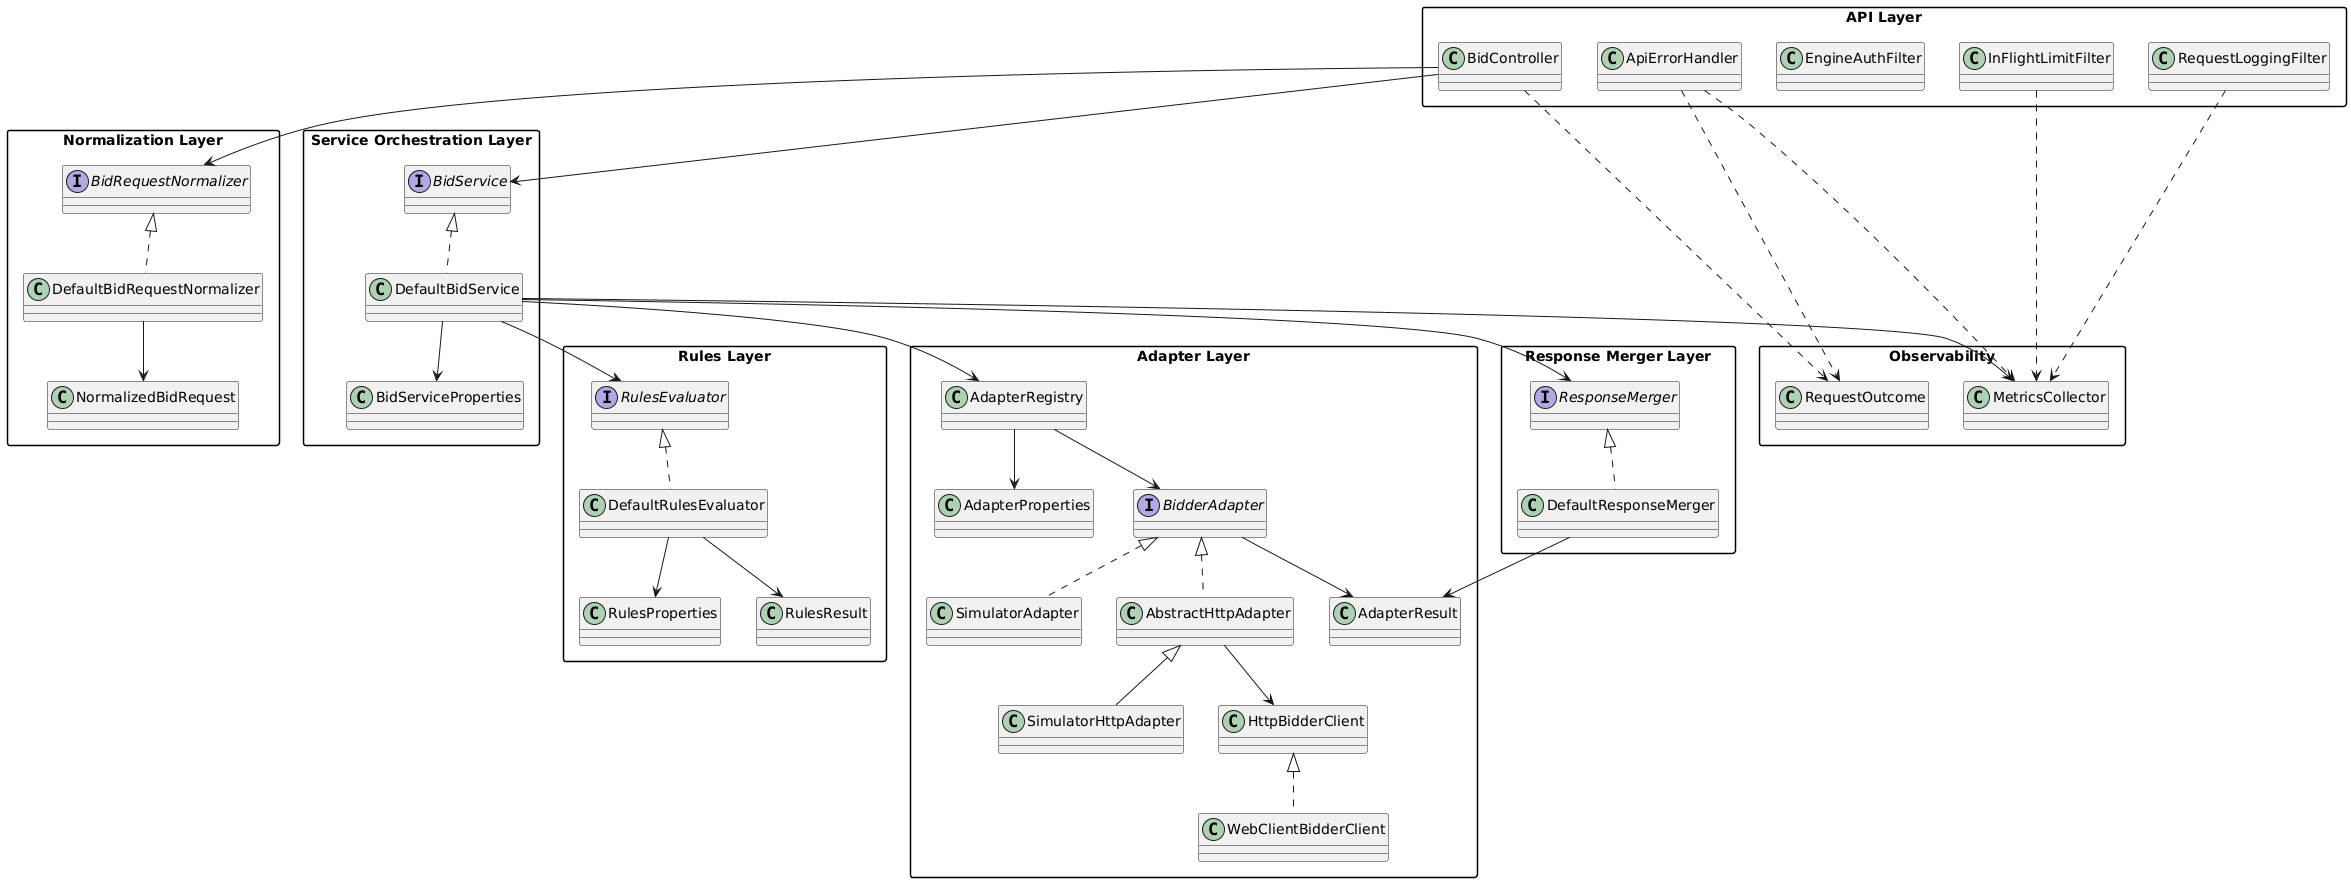

The diagram above was rendered by PlantUML. Its source (embedded in the PNG):
@startuml
skinparam packageStyle rectangle
skinparam classAttributeIconSize 0

package "API Layer" {
  class BidController
  class ApiErrorHandler
  class EngineAuthFilter
  class InFlightLimitFilter
  class RequestLoggingFilter
}

package "Normalization Layer" {
  interface BidRequestNormalizer
  class DefaultBidRequestNormalizer
  class NormalizedBidRequest
}

package "Rules Layer" {
  interface RulesEvaluator
  class DefaultRulesEvaluator
  class RulesProperties
  class RulesResult
}

package "Service Orchestration Layer" {
  interface BidService
  class DefaultBidService
  class BidServiceProperties
}

package "Adapter Layer" {
  class AdapterRegistry
  class AdapterProperties
  interface BidderAdapter
  class SimulatorAdapter
  class SimulatorHttpAdapter
  class AbstractHttpAdapter
  class HttpBidderClient
  class WebClientBidderClient
  class AdapterResult
}

package "Response Merger Layer" {
  interface ResponseMerger
  class DefaultResponseMerger
}

package "Observability" {
  class MetricsCollector
  class RequestOutcome
}

BidController --> BidRequestNormalizer
BidController --> BidService
BidController ..> RequestOutcome
ApiErrorHandler ..> MetricsCollector
ApiErrorHandler ..> RequestOutcome

BidRequestNormalizer <|.. DefaultBidRequestNormalizer
DefaultBidRequestNormalizer --> NormalizedBidRequest

BidService <|.. DefaultBidService
DefaultBidService --> AdapterRegistry
DefaultBidService --> RulesEvaluator
DefaultBidService --> ResponseMerger
DefaultBidService --> MetricsCollector
DefaultBidService --> BidServiceProperties

RulesEvaluator <|.. DefaultRulesEvaluator
DefaultRulesEvaluator --> RulesProperties
DefaultRulesEvaluator --> RulesResult

AdapterRegistry --> BidderAdapter
AdapterRegistry --> AdapterProperties
BidderAdapter <|.. SimulatorAdapter
BidderAdapter <|.. AbstractHttpAdapter
AbstractHttpAdapter <|-- SimulatorHttpAdapter
AbstractHttpAdapter --> HttpBidderClient
HttpBidderClient <|.. WebClientBidderClient
BidderAdapter --> AdapterResult

ResponseMerger <|.. DefaultResponseMerger
DefaultResponseMerger --> AdapterResult

RequestLoggingFilter ..> MetricsCollector
InFlightLimitFilter ..> MetricsCollector
@enduml